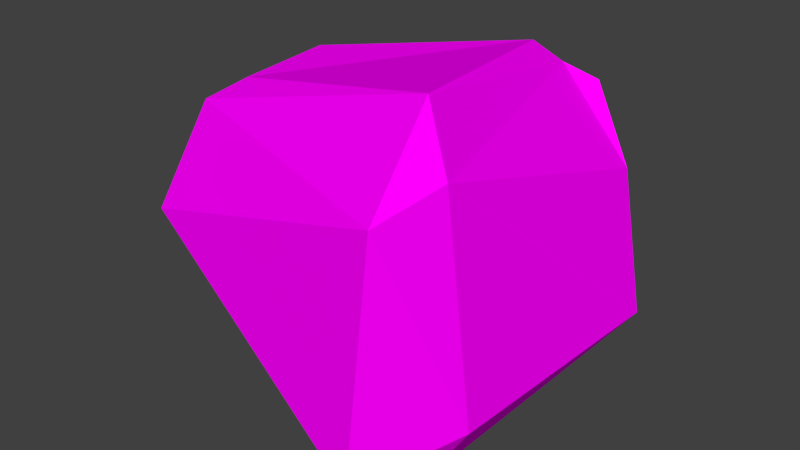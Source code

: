 # Source: kivi.blend  (saved by Blender 2.68.0; exported with 4.5.12 LTS)
import bpy
from mathutils import Matrix  # noqa: F401  (used for matrix-valued properties, if any)

bpy.ops.wm.read_factory_settings(use_empty=True)
scene = bpy.context.scene
scene.name = 'Scene'

# ---- collections
col_collection_1 = bpy.data.collections.new('Collection 1'); scene.collection.children.link(col_collection_1)

# ---- images (referenced by path relative to the original .blend; pixels are not part of the script)
import os
ASSET_DIR = os.environ.get("B2B_ASSET_DIR", "")  # directory of the original .blend (textures are referenced by path, not embedded)
HERE = os.path.dirname(os.path.abspath(__file__))  # packed textures are extracted next to this script under _unpacked/

def load_image(name, relpath, width, height, colorspace="sRGB"):
    """Load a texture the original file referenced (path relative to the .blend, or extracted next to this script)."""
    p = next((c for c in (os.path.join(HERE, relpath), os.path.join(ASSET_DIR, relpath)) if relpath and os.path.exists(c)), "")
    if p:
        img = bpy.data.images.load(p, check_existing=True)
        img.name = name
    else:  # same state as the original file: an image datablock whose file is absent (Cycles renders it pink)
        img = bpy.data.images.new(name, width, height)
        img.source = "FILE"
        img.filepath = "//" + (relpath or name)
    img.colorspace_settings.name = colorspace
    return img
img_stone_jpg = load_image('Stone.jpg', 'textures/Stone.jpg', 1024, 1024, 'sRGB')

# ---- materials (node trees are filled in below, after node groups)
mat_material = bpy.data.materials.new('Material')
mat_material.alpha_threshold = 0.0
mat_material.roughness = 0.5
mat_material.line_color = (0.0, 0.0, 0.0, 1.0)

# ---- material node trees
mat_material.use_nodes = True; mat_material.node_tree.nodes.clear()
_N = mat_material.node_tree.nodes; _L = mat_material.node_tree.links
n0 = _N.new('ShaderNodeOutputMaterial'); n0.name = 'Material Output'; n0.location = (300, 300)
n1 = _N.new('ShaderNodeBsdfDiffuse'); n1.name = 'Diffuse BSDF'; n1.location = (10, 300)
n2 = _N.new('ShaderNodeTexImage'); n2.name = 'Image Texture'; n2.location = (-180, 300)
n2.width = 140
n2.image = img_stone_jpg
_L.new(n1.outputs[0], n0.inputs[0])
_L.new(n2.outputs[0], n1.inputs[0])
n0.is_active_output = True

# ---- world
world_world = bpy.data.worlds.new('World'); scene.world = world_world
world_world.color = (0.05088, 0.05088, 0.05088)
world_world.use_sun_shadow = False
world_world.sun_shadow_jitter_overblur = 0.0
world_world.cycles.sampling_method = 'MANUAL'
world_world.cycles.sample_map_resolution = 256

# ---- meshes
me_cube = bpy.data.meshes.new('Cube')
me_cube.from_pydata([(-1.0, -0.4773, -0.4721), (0.833, -1.424, -0.7383), (0.6878, -0.595, 1.144), (0.833, -1.219, 0.6806), (1.0, -0.833, 0.833), (-1.0, -1.0, 0.1371), (1.297, 0.7012, -0.4863), (0.8917, 0.8917, -1.0), (0.8785, 0.9865, -0.8925), (-0.5184, 0.5712, -0.9804), (0.8917, -0.9414, -1.0), (1.172, -0.833, -0.554), (1.035, 0.8928, 0.3291), (0.6818, 1.094, 0.7516), (-0.8979, 0.2929, 0.8413), (-0.6242, 0.7198, 0.7019), (-1.0, 0.3351, 0.3149), (0.4705, 1.011, 0.8425), (0.3075, 0.9155, 0.9709), (-0.8531, -0.382, 0.8216), (-1.0, -0.5921, 0.7098), (-0.5307, 0.892, -0.5605), (-0.3324, 1.027, -0.2886)], [], [(1, 3, 5, 0), (10, 11, 1), (17, 18, 2), (6, 12, 4, 11), (0, 5, 20, 16), (2, 3, 4), (3, 2, 20, 5), (8, 21, 22), (10, 1, 0, 9), (6, 7, 8), (13, 17, 2, 4, 12), (8, 13, 12, 6), (10, 7, 6, 11), (18, 14, 19, 2), (14, 15, 16), (14, 18, 17, 15), (16, 20, 19, 14), (21, 16, 15, 22), (13, 8, 22), (2, 19, 20), (9, 0, 16, 21), (17, 13, 22, 15), (7, 10, 9), (11, 4, 3, 1), (7, 9, 21, 8)])
_uv = me_cube.uv_layers.new(name='UVMap')
_uv.uv.foreach_set('vector', [0.0, 0.0, 1.0, 0.0, 1.0, 1.0, 0.0, 1.0, 0.0, 0.0, 1.0, 0.0, 1.0, 1.0, 0.0, 0.0, 1.0, 0.0, 1.0, 1.0, 0.0, 0.0, 1.0, 0.0, 1.0, 1.0, 0.0, 1.0, 0.0, 0.0, 1.0, 0.0, 1.0, 1.0, 0.0, 1.0, 0.0, 0.0, 1.0, 0.0, 1.0, 1.0, 0.0, 0.0, 1.0, 0.0, 1.0, 1.0, 0.0, 1.0, 0.0, 0.0, 1.0, 0.0, 1.0, 1.0, 0.0, 0.0, 1.0, 0.0, 1.0, 1.0, 0.0, 1.0, 0.0, 0.0, 1.0, 0.0, 1.0, 1.0, 0.5, 1.0, 0.9755, 0.6545, 0.7939, 0.09549, 0.2061, 0.09549, 0.02447, 0.6545, 0.0, 0.0, 1.0, 0.0, 1.0, 1.0, 0.0, 1.0, 0.0, 0.0, 1.0, 0.0, 1.0, 1.0, 0.0, 1.0, 0.0, 0.0, 1.0, 0.0, 1.0, 1.0, 0.0, 1.0, 0.0, 0.0, 1.0, 0.0, 1.0, 1.0, 0.0, 0.0, 1.0, 0.0, 1.0, 1.0, 0.0, 1.0, 0.0, 0.0, 1.0, 0.0, 1.0, 1.0, 0.0, 1.0, 0.0, 0.0, 1.0, 0.0, 1.0, 1.0, 0.0, 1.0, 0.0, 0.0, 1.0, 0.0, 1.0, 1.0, 0.0, 0.0, 1.0, 0.0, 1.0, 1.0, 0.0, 0.0, 1.0, 0.0, 1.0, 1.0, 0.0, 1.0, 0.0, 0.0, 1.0, 0.0, 1.0, 1.0, 0.0, 1.0, 0.0, 0.0, 1.0, 0.0, 1.0, 1.0, 0.0, 0.0, 1.0, 0.0, 1.0, 1.0, 0.0, 1.0, 0.0, 0.0, 1.0, 0.0, 1.0, 1.0, 0.0, 1.0])
me_cube.materials.append(mat_material)
me_cube.use_remesh_preserve_volume = False
me_cube.use_remesh_preserve_attributes = False
me_cube.use_mirror_vertex_groups = False
me_cube.update()

# ---- objects
ob_kivi = bpy.data.objects.new('Kivi', me_cube)

# ---- transforms, parenting, visibility, modifiers, constraints
ob_kivi.location = (0.0, 0.0, 0.0)
ob_kivi.scale = (0.155, 0.155, 0.155)
ob_kivi.lock_rotations_4d = False
ob_kivi.empty_display_type = 'ARROWS'
ob_kivi.lineart.crease_threshold = 0.0

# ---- collection membership
col_collection_1.objects.link(ob_kivi)

# ---- scene / render settings (as saved in the file)
scene.frame_start = 1; scene.frame_end = 250; scene.frame_set(1)
scene.render.engine = 'CYCLES'
scene.render.image_settings.color_mode = 'RGB'
scene.render.image_settings.compression = 90
scene.render.resolution_percentage = 50
scene.render.dither_intensity = 0.0
scene.cycles.use_denoising = False
scene.cycles.samples = 10
scene.cycles.sampling_pattern = 'TABULATED_SOBOL'
scene.cycles.light_sampling_threshold = 0.0
scene.cycles.use_adaptive_sampling = False
scene.cycles.use_light_tree = False
scene.cycles.blur_glossy = 0.0
scene.cycles.volume_bounces = 1
scene.cycles.pixel_filter_type = 'GAUSSIAN'
scene.cycles.sample_clamp_indirect = 0.0
scene.view_settings.view_transform = 'Standard'
bpy.context.view_layer.update()

# ---- added for rendering (the .blend has no active camera and no usable light): camera, sun
cam_auto = bpy.data.cameras.new('AutoCamera')
cam_auto.lens = 50.0
cam_auto.sensor_width = 36.0
cam_auto.clip_end = 1000.0
ob_auto_camera = bpy.data.objects.new('AutoCamera', cam_auto)
scene.collection.objects.link(ob_auto_camera)
ob_auto_camera.location = (0.600742, -0.718855, 0.473355)
ob_auto_camera.rotation_euler = (1.09748, -7.21219e-08, 0.694738)
scene.camera = ob_auto_camera
light_auto_sun = bpy.data.lights.new('AutoSun', 'SUN')
light_auto_sun.energy = 3.0
light_auto_sun.angle = 0.0523599
ob_auto_sun = bpy.data.objects.new('AutoSun', light_auto_sun)
scene.collection.objects.link(ob_auto_sun)
ob_auto_sun.rotation_euler = (0.872665, 0.174533, 0.523599)
bpy.context.view_layer.update()
